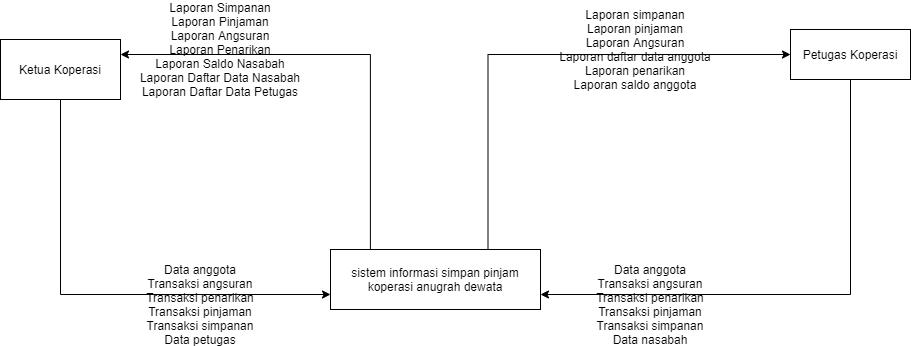

The diagram above was exported from draw.io. Its source (the exported page's mxGraphModel, read from the mxfile embedded in the PNG):
<mxGraphModel dx="1022" dy="497" grid="1" gridSize="10" guides="1" tooltips="1" connect="1" arrows="1" fold="1" page="1" pageScale="1" pageWidth="850" pageHeight="1100" math="0" shadow="0">
  <root>
    <mxCell id="0" />
    <mxCell id="1" parent="0" />
    <mxCell id="WcHj-DaZPkfUY13XqkoS-6" style="edgeStyle=orthogonalEdgeStyle;rounded=0;orthogonalLoop=1;jettySize=auto;html=1;entryX=0;entryY=0.5;entryDx=0;entryDy=0;exitX=0.75;exitY=0;exitDx=0;exitDy=0;" edge="1" parent="1" source="WcHj-DaZPkfUY13XqkoS-1" target="WcHj-DaZPkfUY13XqkoS-2">
      <mxGeometry relative="1" as="geometry" />
    </mxCell>
    <mxCell id="WcHj-DaZPkfUY13XqkoS-7" style="edgeStyle=orthogonalEdgeStyle;rounded=0;orthogonalLoop=1;jettySize=auto;html=1;entryX=1;entryY=0.25;entryDx=0;entryDy=0;exitX=0.19;exitY=0;exitDx=0;exitDy=0;exitPerimeter=0;" edge="1" parent="1" source="WcHj-DaZPkfUY13XqkoS-1" target="WcHj-DaZPkfUY13XqkoS-3">
      <mxGeometry relative="1" as="geometry" />
    </mxCell>
    <mxCell id="WcHj-DaZPkfUY13XqkoS-1" value="sistem informasi simpan pinjam koperasi anugrah dewata" style="rounded=0;whiteSpace=wrap;html=1;" vertex="1" parent="1">
      <mxGeometry x="330" y="410" width="210" height="60" as="geometry" />
    </mxCell>
    <mxCell id="WcHj-DaZPkfUY13XqkoS-5" style="edgeStyle=orthogonalEdgeStyle;rounded=0;orthogonalLoop=1;jettySize=auto;html=1;entryX=1;entryY=0.75;entryDx=0;entryDy=0;exitX=0.5;exitY=1;exitDx=0;exitDy=0;" edge="1" parent="1" source="WcHj-DaZPkfUY13XqkoS-2" target="WcHj-DaZPkfUY13XqkoS-1">
      <mxGeometry relative="1" as="geometry" />
    </mxCell>
    <mxCell id="WcHj-DaZPkfUY13XqkoS-2" value="Petugas Koperasi" style="rounded=0;whiteSpace=wrap;html=1;" vertex="1" parent="1">
      <mxGeometry x="790" y="190" width="120" height="50" as="geometry" />
    </mxCell>
    <mxCell id="WcHj-DaZPkfUY13XqkoS-8" style="edgeStyle=orthogonalEdgeStyle;rounded=0;orthogonalLoop=1;jettySize=auto;html=1;entryX=0;entryY=0.75;entryDx=0;entryDy=0;exitX=0.5;exitY=1;exitDx=0;exitDy=0;" edge="1" parent="1" source="WcHj-DaZPkfUY13XqkoS-3" target="WcHj-DaZPkfUY13XqkoS-1">
      <mxGeometry relative="1" as="geometry" />
    </mxCell>
    <mxCell id="WcHj-DaZPkfUY13XqkoS-3" value="Ketua Koperasi" style="rounded=0;whiteSpace=wrap;html=1;" vertex="1" parent="1">
      <mxGeometry y="200" width="120" height="60" as="geometry" />
    </mxCell>
    <mxCell id="WcHj-DaZPkfUY13XqkoS-9" value="Laporan Simpanan&lt;br&gt;Laporan Pinjaman&lt;br&gt;Laporan Angsuran&lt;br&gt;Laporan Penarikan&lt;br&gt;Laporan Saldo Nasabah&lt;br&gt;Laporan Daftar Data Nasabah&lt;br&gt;Laporan Daftar Data Petugas" style="text;html=1;strokeColor=none;fillColor=none;align=center;verticalAlign=middle;whiteSpace=wrap;rounded=0;" vertex="1" parent="1">
      <mxGeometry x="120" y="190" width="200" height="40" as="geometry" />
    </mxCell>
    <mxCell id="WcHj-DaZPkfUY13XqkoS-10" value="Laporan simpanan&lt;br&gt;Laporan pinjaman&lt;br&gt;Laporan Angsuran&lt;br&gt;Laporan daftar data anggota&lt;br&gt;Laporan penarikan&lt;br&gt;Laporan saldo anggota" style="text;html=1;strokeColor=none;fillColor=none;align=center;verticalAlign=middle;whiteSpace=wrap;rounded=0;" vertex="1" parent="1">
      <mxGeometry x="510" y="195" width="250" height="30" as="geometry" />
    </mxCell>
    <mxCell id="WcHj-DaZPkfUY13XqkoS-12" value="Data anggota&lt;br&gt;Transaksi angsuran&lt;br&gt;Transaksi penarikan&lt;br&gt;Transaksi pinjaman&lt;br&gt;Transaksi simpanan&lt;br&gt;Data petugas" style="text;html=1;strokeColor=none;fillColor=none;align=center;verticalAlign=middle;whiteSpace=wrap;rounded=0;" vertex="1" parent="1">
      <mxGeometry x="90" y="450" width="220" height="30" as="geometry" />
    </mxCell>
    <mxCell id="WcHj-DaZPkfUY13XqkoS-15" value="Data anggota&lt;br&gt;Transaksi angsuran&lt;br&gt;Transaksi penarikan&lt;br&gt;Transaksi pinjaman&lt;br&gt;Transaksi simpanan&lt;br&gt;Data nasabah" style="text;html=1;strokeColor=none;fillColor=none;align=center;verticalAlign=middle;whiteSpace=wrap;rounded=0;" vertex="1" parent="1">
      <mxGeometry x="540" y="450" width="220" height="30" as="geometry" />
    </mxCell>
  </root>
</mxGraphModel>